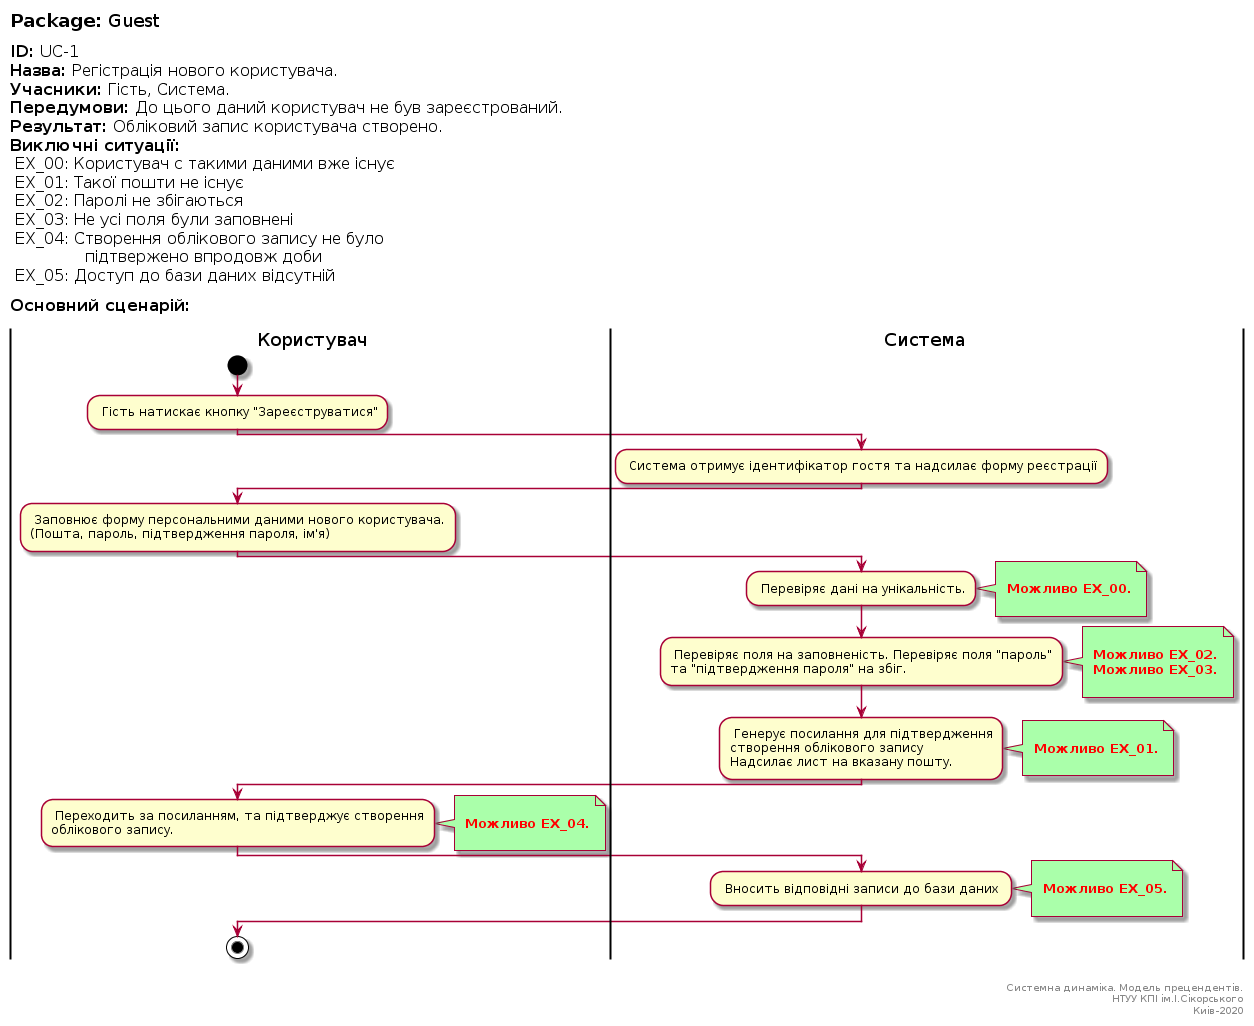

The diagram above was rendered by PlantUML. Its source (embedded in the PNG):
@startuml
left header
<font color=000 size=18><b>Package:</b> Guest

<font color=000 size=16><b>ID:</b> UC-1
<font color=000 size=16><b>Назва:</b> Регістрація нового користувача.
<font color=000 size=16><b>Учасники:</b> Гість, Система.
<font color=000 size=16><b>Передумови:</b> До цього даний користувач не був зареєстрований.
<font color=000 size=16><b>Результат:</b> Обліковий запис користувача створено.
<font color=000 size=16><b>Виключні ситуації:</b>
<font color=000 size=16> EX_00: Користувач с такими даними вже існує
<font color=000 size=16> EX_01: Такої пошти не існує
<font color=000 size=16> EX_02: Паролі не збігаються
<font color=000 size=16> EX_03: Не усі поля були заповнені
<font color=000 size=16> EX_04: Створення облікового запису не було 
<font color=000 size=16>               підтвержено впродовж доби 
<font color=000 size=16> EX_05: Доступ до бази даних відсутній

<font color=000 size=16><b>Основний сценарій:</b>

end header

|Користувач|
start
: Гість натискає кнопку "Зареєструватися";
|Система|
: Система отримує ідентифікатор гостя та надсилає форму реєстрації;

|Користувач|

: Заповнює форму персональними даними нового користувача.
(Пошта, пароль, підтвердження пароля, ім'я) ;

|Система|

: Перевіряє дані на унікальність.;
note right #aaffaa

<font color=red><b> Можливо EX_00.

end note

: Перевіряє поля на заповненість. Перевіряє поля "пароль" 
та "підтвердження пароля" на збіг. ;

note right #aaffaa

<font color=red><b> Можливо EX_02.
<font color=red><b> Можливо EX_03.

end note

: Генерує посилання для підтвердження 
створення облікового запису
Надсилає лист на вказану пошту.;
note right #aaffaa

<font color=red><b> Можливо EX_01.

end note

|Користувач|

: Переходить за посиланням, та підтверджує створення
облікового запису. ;

note right #aaffaa

<font color=red><b> Можливо EX_04.

end note


|Система|

: Вносить відповідні записи до бази даних ;
note right #aaffaa

<font color=red><b> Можливо EX_05.

end note
|Користувач|
stop;

right footer


Системна динаміка. Модель прецендентів.
НТУУ КПІ ім.І.Сікорського
Киів-2020
end footer
@enduml